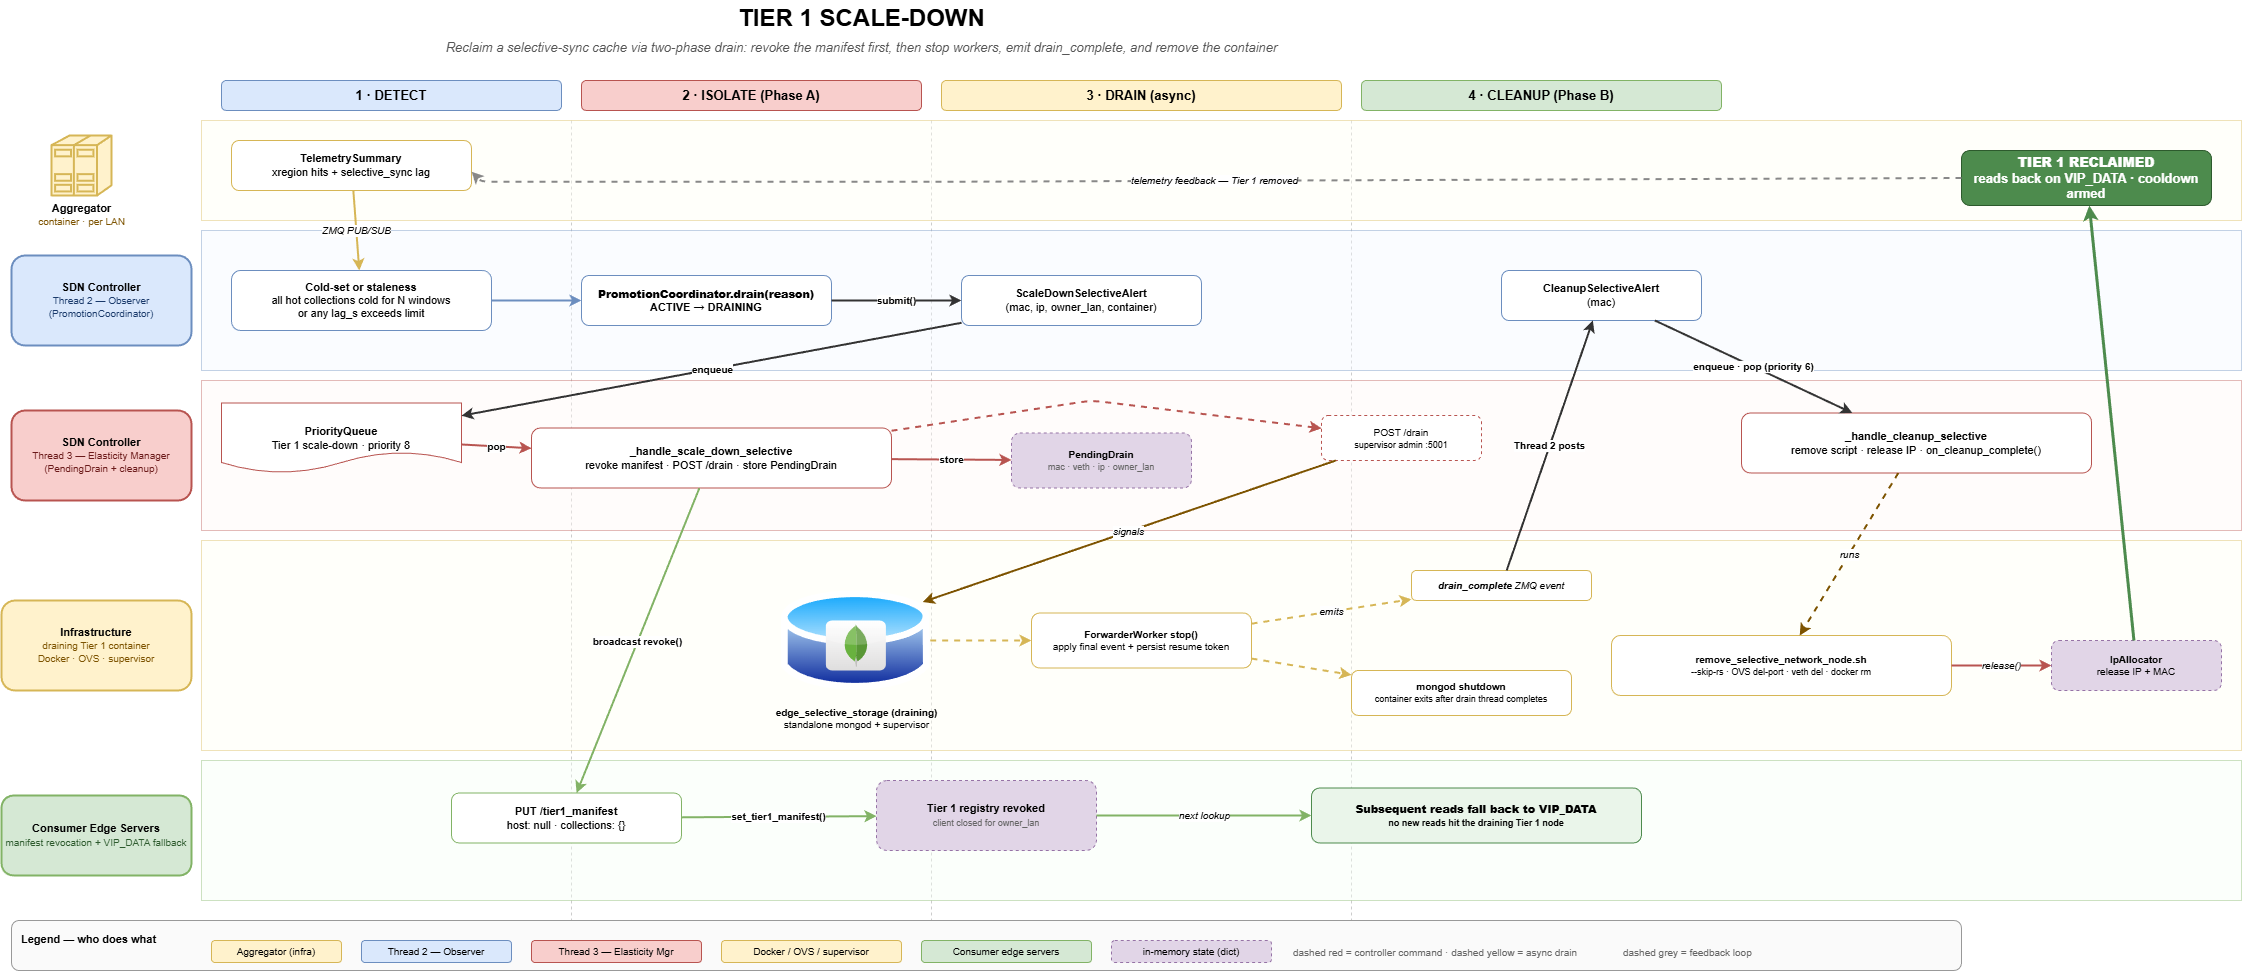

The diagram above was exported from draw.io. Its source (the exported page's mxGraphModel, read from the mxfile embedded in the PNG):
<mxGraphModel dx="1426" dy="786" grid="1" gridSize="10" guides="1" tooltips="1" connect="1" arrows="1" fold="1" page="1" pageScale="1" pageWidth="1800" pageHeight="1000" background="#FFFFFF" math="0" shadow="0">
  <root>
    <mxCell id="0" />
    <mxCell id="1" parent="0" />
    <mxCell id="title" value="TIER 1 SCALE-DOWN" style="text;html=1;strokeColor=none;fillColor=none;align=center;verticalAlign=middle;fontSize=24;fontStyle=1;" parent="1" vertex="1">
      <mxGeometry x="600" y="20" width="600" height="36" as="geometry" />
    </mxCell>
    <mxCell id="subtitle" value="Reclaim a selective-sync cache via two-phase drain: revoke the manifest first, then stop workers, emit drain_complete, and remove the container" style="text;html=1;strokeColor=none;fillColor=none;align=center;verticalAlign=middle;fontSize=13;fontStyle=2;fontColor=#555555;" parent="1" vertex="1">
      <mxGeometry x="250" y="56" width="1300" height="22" as="geometry" />
    </mxCell>
    <mxCell id="ph1" value="1 · DETECT" style="rounded=1;whiteSpace=wrap;html=1;fillColor=#dae8fc;strokeColor=#6c8ebf;fontSize=13;fontStyle=1;" parent="1" vertex="1">
      <mxGeometry x="260" y="100" width="340" height="30" as="geometry" />
    </mxCell>
    <mxCell id="ph2" value="2 · ISOLATE (Phase A)" style="rounded=1;whiteSpace=wrap;html=1;fillColor=#f8cecc;strokeColor=#b85450;fontSize=13;fontStyle=1;" parent="1" vertex="1">
      <mxGeometry x="620" y="100" width="340" height="30" as="geometry" />
    </mxCell>
    <mxCell id="ph3" value="3 · DRAIN (async)" style="rounded=1;whiteSpace=wrap;html=1;fillColor=#fff2cc;strokeColor=#d6b656;fontSize=13;fontStyle=1;" parent="1" vertex="1">
      <mxGeometry x="980" y="100" width="400" height="30" as="geometry" />
    </mxCell>
    <mxCell id="ph4" value="4 · CLEANUP (Phase B)" style="rounded=1;whiteSpace=wrap;html=1;fillColor=#d5e8d4;strokeColor=#82b366;fontSize=13;fontStyle=1;" parent="1" vertex="1">
      <mxGeometry x="1400" y="100" width="360" height="30" as="geometry" />
    </mxCell>
    <mxCell id="sep1" style="endArrow=none;html=1;strokeColor=#cccccc;dashed=1;" parent="1" edge="1">
      <mxGeometry relative="1" as="geometry">
        <mxPoint x="610" y="140" as="sourcePoint" />
        <mxPoint x="610" y="960" as="targetPoint" />
      </mxGeometry>
    </mxCell>
    <mxCell id="sep2" style="endArrow=none;html=1;strokeColor=#cccccc;dashed=1;" parent="1" edge="1">
      <mxGeometry relative="1" as="geometry">
        <mxPoint x="970" y="140" as="sourcePoint" />
        <mxPoint x="970" y="960" as="targetPoint" />
      </mxGeometry>
    </mxCell>
    <mxCell id="sep3" style="endArrow=none;html=1;strokeColor=#cccccc;dashed=1;" parent="1" edge="1">
      <mxGeometry relative="1" as="geometry">
        <mxPoint x="1390" y="140" as="sourcePoint" />
        <mxPoint x="1390" y="960" as="targetPoint" />
      </mxGeometry>
    </mxCell>
    <mxCell id="lane_agg" value="" style="rounded=0;whiteSpace=wrap;html=1;fillColor=#fffef2;strokeColor=#d6b656;opacity=40;" parent="1" vertex="1">
      <mxGeometry x="240" y="140" width="2040" height="100" as="geometry" />
    </mxCell>
    <mxCell id="lane_agg_hdr" value="&lt;b&gt;Aggregator&lt;/b&gt;&lt;br/&gt;&lt;span style=&quot;font-size:10px;color:#7d5300&quot;&gt;container · per LAN&lt;/span&gt;" style="shape=mxgraph.cisco.servers.standard_host;html=1;pointerEvents=1;dashed=0;fillColor=#fff2cc;strokeColor=#d6b656;strokeWidth=2;verticalLabelPosition=bottom;verticalAlign=top;align=center;outlineConnect=0;fontSize=11;" parent="1" vertex="1">
      <mxGeometry x="90" y="155" width="60" height="60" as="geometry" />
    </mxCell>
    <mxCell id="lane_t2" value="" style="rounded=0;whiteSpace=wrap;html=1;fillColor=#f2f7ff;strokeColor=#6c8ebf;opacity=40;" parent="1" vertex="1">
      <mxGeometry x="240" y="250" width="2040" height="140" as="geometry" />
    </mxCell>
    <mxCell id="lane_t2_hdr" value="&lt;b&gt;SDN Controller&lt;/b&gt;&lt;br/&gt;&lt;span style=&quot;font-size:10px;color:#1a3a6b&quot;&gt;Thread 2 — Observer&lt;/span&gt;&lt;br/&gt;&lt;span style=&quot;font-size:10px;color:#1a3a6b&quot;&gt;(PromotionCoordinator)&lt;/span&gt;" style="rounded=1;whiteSpace=wrap;html=1;fillColor=#dae8fc;strokeColor=#6c8ebf;fontSize=11;strokeWidth=2;" parent="1" vertex="1">
      <mxGeometry x="50" y="275" width="180" height="90" as="geometry" />
    </mxCell>
    <mxCell id="lane_t3" value="" style="rounded=0;whiteSpace=wrap;html=1;fillColor=#fff7f6;strokeColor=#b85450;opacity=40;" parent="1" vertex="1">
      <mxGeometry x="240" y="400" width="2040" height="150" as="geometry" />
    </mxCell>
    <mxCell id="lane_t3_hdr" value="&lt;b&gt;SDN Controller&lt;/b&gt;&lt;br/&gt;&lt;span style=&quot;font-size:10px;color:#6b1a1a&quot;&gt;Thread 3 — Elasticity Manager&lt;/span&gt;&lt;br/&gt;&lt;span style=&quot;font-size:10px;color:#6b1a1a&quot;&gt;(PendingDrain + cleanup)&lt;/span&gt;" style="rounded=1;whiteSpace=wrap;html=1;fillColor=#f8cecc;strokeColor=#b85450;fontSize=11;strokeWidth=2;" parent="1" vertex="1">
      <mxGeometry x="50" y="430" width="180" height="90" as="geometry" />
    </mxCell>
    <mxCell id="lane_infra" value="" style="rounded=0;whiteSpace=wrap;html=1;fillColor=#fffef2;strokeColor=#d6b656;opacity=40;" parent="1" vertex="1">
      <mxGeometry x="240" y="560" width="2040" height="210" as="geometry" />
    </mxCell>
    <mxCell id="lane_infra_hdr" value="&lt;b&gt;Infrastructure&lt;/b&gt;&lt;br/&gt;&lt;span style=&quot;font-size:10px;color:#7d5300&quot;&gt;draining Tier 1 container&lt;/span&gt;&lt;br/&gt;&lt;span style=&quot;font-size:10px;color:#7d5300&quot;&gt;Docker · OVS · supervisor&lt;/span&gt;" style="rounded=1;whiteSpace=wrap;html=1;fillColor=#fff2cc;strokeColor=#d6b656;fontSize=11;strokeWidth=2;" parent="1" vertex="1">
      <mxGeometry x="40" y="620" width="190" height="90" as="geometry" />
    </mxCell>
    <mxCell id="lane_edge" value="" style="rounded=0;whiteSpace=wrap;html=1;fillColor=#f6fff4;strokeColor=#82b366;opacity=40;" parent="1" vertex="1">
      <mxGeometry x="240" y="780" width="2040" height="140" as="geometry" />
    </mxCell>
    <mxCell id="lane_edge_hdr" value="&lt;b&gt;Consumer Edge Servers&lt;/b&gt;&lt;br/&gt;&lt;span style=&quot;font-size:10px;color:#2d5a2d&quot;&gt;manifest revocation + VIP_DATA fallback&lt;/span&gt;" style="rounded=1;whiteSpace=wrap;html=1;fillColor=#d5e8d4;strokeColor=#82b366;fontSize=11;strokeWidth=2;" parent="1" vertex="1">
      <mxGeometry x="40" y="815" width="190" height="80" as="geometry" />
    </mxCell>
    <mxCell id="n_agg_pub" value="&lt;b&gt;TelemetrySummary&lt;/b&gt;&lt;br/&gt;xregion hits + selective_sync lag" style="rounded=1;whiteSpace=wrap;html=1;fillColor=#ffffff;strokeColor=#d6b656;fontSize=11;" parent="1" vertex="1">
      <mxGeometry x="270" y="160" width="240" height="50" as="geometry" />
    </mxCell>
    <mxCell id="n_t2_detect" value="&lt;b&gt;Cold-set or staleness&lt;/b&gt;&lt;br/&gt;all hot collections cold for N windows&lt;br/&gt;or any lag_s exceeds limit" style="rounded=1;whiteSpace=wrap;html=1;fillColor=#ffffff;strokeColor=#6c8ebf;fontSize=11;" parent="1" vertex="1">
      <mxGeometry x="270" y="290" width="260" height="60" as="geometry" />
    </mxCell>
    <mxCell id="n_t2_drain" value="&lt;b&gt;PromotionCoordinator.drain(reason)&lt;/b&gt;&lt;br/&gt;ACTIVE → DRAINING" style="rounded=1;whiteSpace=wrap;html=1;fillColor=#ffffff;strokeColor=#6c8ebf;fontSize=11;fontStyle=1;" parent="1" vertex="1">
      <mxGeometry x="620" y="295" width="250" height="50" as="geometry" />
    </mxCell>
    <mxCell id="n_alert" value="&lt;b&gt;ScaleDownSelectiveAlert&lt;/b&gt;&lt;br/&gt;(mac, ip, owner_lan, container)" style="rounded=1;whiteSpace=wrap;html=1;fillColor=#ffffff;strokeColor=#6c8ebf;fontSize=11;" parent="1" vertex="1">
      <mxGeometry x="1000" y="295" width="240" height="50" as="geometry" />
    </mxCell>
    <mxCell id="n_t3_queue" value="&lt;b&gt;PriorityQueue&lt;/b&gt;&lt;br/&gt;Tier 1 scale-down · priority 8" style="shape=document;whiteSpace=wrap;html=1;fillColor=#ffffff;strokeColor=#b85450;fontSize=11;" parent="1" vertex="1">
      <mxGeometry x="260" y="422.5" width="240" height="70" as="geometry" />
    </mxCell>
    <mxCell id="n_phaseA" value="&lt;b&gt;_handle_scale_down_selective&lt;/b&gt;&lt;br/&gt;revoke manifest · POST /drain · store PendingDrain" style="rounded=1;whiteSpace=wrap;html=1;fillColor=#ffffff;strokeColor=#b85450;fontSize=11;" parent="1" vertex="1">
      <mxGeometry x="570" y="447.5" width="360" height="60" as="geometry" />
    </mxCell>
    <mxCell id="n_cmd_drain" value="POST /drain&lt;br/&gt;&lt;span style=&quot;font-size:9px&quot;&gt;supervisor admin :5001&lt;/span&gt;" style="rounded=1;whiteSpace=wrap;html=1;fillColor=#ffffff;strokeColor=#b85450;fontSize=10;dashed=1;" parent="1" vertex="1">
      <mxGeometry x="1360" y="435" width="160" height="45" as="geometry" />
    </mxCell>
    <mxCell id="n_pending" value="&lt;b&gt;PendingDrain&lt;/b&gt;&lt;br/&gt;&lt;span style=&quot;font-size:9px;color:#666&quot;&gt;mac · veth · ip · owner_lan&lt;/span&gt;" style="rounded=1;whiteSpace=wrap;html=1;fillColor=#e1d5e7;strokeColor=#9673a6;fontSize=10;dashed=1;" parent="1" vertex="1">
      <mxGeometry x="1050" y="452.5" width="180" height="55" as="geometry" />
    </mxCell>
    <mxCell id="n_cleanup_alert" value="&lt;b&gt;CleanupSelectiveAlert&lt;/b&gt;&lt;br/&gt;(mac)" style="rounded=1;whiteSpace=wrap;html=1;fillColor=#ffffff;strokeColor=#6c8ebf;fontSize=11;" parent="1" vertex="1">
      <mxGeometry x="1540" y="290" width="200" height="50" as="geometry" />
    </mxCell>
    <mxCell id="n_phaseB" value="&lt;b&gt;_handle_cleanup_selective&lt;/b&gt;&lt;br/&gt;remove script · release IP · on_cleanup_complete()" style="rounded=1;whiteSpace=wrap;html=1;fillColor=#ffffff;strokeColor=#b85450;fontSize=11;" parent="1" vertex="1">
      <mxGeometry x="1780" y="432.5" width="350" height="60" as="geometry" />
    </mxCell>
    <mxCell id="n_manifest_revoke" value="&lt;b&gt;PUT /tier1_manifest&lt;/b&gt;&lt;br/&gt;host: null · collections: {}" style="rounded=1;whiteSpace=wrap;html=1;fillColor=#ffffff;strokeColor=#82b366;fontSize=11;" parent="1" vertex="1">
      <mxGeometry x="490" y="812.5" width="230" height="50" as="geometry" />
    </mxCell>
    <mxCell id="n_registry_revoke" value="&lt;b&gt;Tier 1 registry revoked&lt;/b&gt;&lt;br/&gt;&lt;span style=&quot;font-size:9px;color:#666&quot;&gt;client closed for owner_lan&lt;/span&gt;" style="rounded=1;whiteSpace=wrap;html=1;fillColor=#e1d5e7;strokeColor=#9673a6;fontSize=11;dashed=1;" parent="1" vertex="1">
      <mxGeometry x="915" y="800" width="220" height="70" as="geometry" />
    </mxCell>
    <mxCell id="n_fallback" value="&lt;b&gt;Subsequent reads fall back to VIP_DATA&lt;/b&gt;&lt;br/&gt;&lt;span style=&quot;font-size:9px&quot;&gt;no new reads hit the draining Tier 1 node&lt;/span&gt;" style="rounded=1;whiteSpace=wrap;html=1;fillColor=#eaf5ea;strokeColor=#4d8b4d;fontSize=11;fontStyle=1;" parent="1" vertex="1">
      <mxGeometry x="1350" y="807.5" width="330" height="55" as="geometry" />
    </mxCell>
    <mxCell id="n_goal" value="&lt;b&gt;TIER 1 RECLAIMED&lt;/b&gt;&lt;br/&gt;reads back on VIP_DATA · cooldown armed" style="rounded=1;whiteSpace=wrap;html=1;fillColor=#4d8b4d;fontColor=#ffffff;strokeColor=#2d5a2d;fontSize=13;fontStyle=1;" parent="1" vertex="1">
      <mxGeometry x="2000" y="170" width="250" height="55" as="geometry" />
    </mxCell>
    <mxCell id="n_node_lbl" value="&lt;b&gt;edge_selective_storage (draining)&lt;/b&gt;&lt;br/&gt;standalone mongod + supervisor" style="text;html=1;align=center;fontSize=10;" parent="1" vertex="1">
      <mxGeometry x="790" y="720" width="210" height="30" as="geometry" />
    </mxCell>
    <mxCell id="n_workers" value="&lt;b&gt;ForwarderWorker stop()&lt;/b&gt;&lt;br/&gt;apply final event + persist resume token" style="rounded=1;whiteSpace=wrap;html=1;fillColor=#ffffff;strokeColor=#d6b656;fontSize=10;" parent="1" vertex="1">
      <mxGeometry x="1070" y="632.5" width="220" height="55" as="geometry" />
    </mxCell>
    <mxCell id="n_shutdown" value="&lt;b&gt;mongod shutdown&lt;/b&gt;&lt;br/&gt;&lt;span style=&quot;font-size:9px&quot;&gt;container exits after drain thread completes&lt;/span&gt;" style="rounded=1;whiteSpace=wrap;html=1;fillColor=#ffffff;strokeColor=#d6b656;fontSize=10;" parent="1" vertex="1">
      <mxGeometry x="1390" y="690" width="220" height="45" as="geometry" />
    </mxCell>
    <mxCell id="n_drain_evt" value="&lt;b&gt;drain_complete&lt;/b&gt; ZMQ event" style="rounded=1;whiteSpace=wrap;html=1;fillColor=#ffffff;strokeColor=#d6b656;fontSize=10;fontStyle=2;" parent="1" vertex="1">
      <mxGeometry x="1450" y="590" width="180" height="30" as="geometry" />
    </mxCell>
    <mxCell id="n_remove_script" value="&lt;b&gt;remove_selective_network_node.sh&lt;/b&gt;&lt;br/&gt;&lt;span style=&quot;font-size:9px&quot;&gt;--skip-rs · OVS del-port · veth del · docker rm&lt;/span&gt;" style="rounded=1;whiteSpace=wrap;html=1;fillColor=#ffffff;strokeColor=#d6b656;fontSize=10;" parent="1" vertex="1">
      <mxGeometry x="1650" y="655" width="340" height="60" as="geometry" />
    </mxCell>
    <mxCell id="n_ip_release" value="&lt;b&gt;IpAllocator&lt;/b&gt;&lt;br/&gt;release IP + MAC" style="rounded=1;whiteSpace=wrap;html=1;fillColor=#e1d5e7;strokeColor=#9673a6;fontSize=10;dashed=1;" parent="1" vertex="1">
      <mxGeometry x="2090" y="660" width="170" height="50" as="geometry" />
    </mxCell>
    <mxCell id="e_pub" value="ZMQ PUB/SUB" style="endArrow=classic;html=1;strokeColor=#d6b656;strokeWidth=2;fontSize=10;fontStyle=2;labelBackgroundColor=#ffffff;" parent="1" source="n_agg_pub" target="n_t2_detect" edge="1">
      <mxGeometry relative="1" as="geometry" />
    </mxCell>
    <mxCell id="e_detect" style="endArrow=classic;html=1;strokeColor=#6c8ebf;strokeWidth=2;" parent="1" source="n_t2_detect" target="n_t2_drain" edge="1">
      <mxGeometry relative="1" as="geometry" />
    </mxCell>
    <mxCell id="e_post" value="submit()" style="endArrow=classic;html=1;strokeColor=#333333;strokeWidth=2;fontSize=10;fontStyle=1;labelBackgroundColor=#ffffff;" parent="1" source="n_t2_drain" target="n_alert" edge="1">
      <mxGeometry relative="1" as="geometry" />
    </mxCell>
    <mxCell id="e_enqueue" value="enqueue" style="endArrow=classic;html=1;strokeColor=#333333;strokeWidth=2;fontSize=10;fontStyle=1;labelBackgroundColor=#ffffff;" parent="1" source="n_alert" target="n_t3_queue" edge="1">
      <mxGeometry relative="1" as="geometry" />
    </mxCell>
    <mxCell id="e_pop" value="pop" style="endArrow=classic;html=1;strokeColor=#b85450;strokeWidth=2;fontSize=10;fontStyle=1;labelBackgroundColor=#ffffff;" parent="1" source="n_t3_queue" target="n_phaseA" edge="1">
      <mxGeometry relative="1" as="geometry" />
    </mxCell>
    <mxCell id="e_revoke" value="broadcast revoke()" style="endArrow=classic;html=1;strokeColor=#82b366;strokeWidth=2;fontSize=10;fontStyle=1;labelBackgroundColor=#ffffff;" parent="1" source="n_phaseA" target="n_manifest_revoke" edge="1">
      <mxGeometry relative="1" as="geometry" />
    </mxCell>
    <mxCell id="e_registry" value="set_tier1_manifest()" style="endArrow=classic;html=1;strokeColor=#82b366;strokeWidth=2;fontSize=10;fontStyle=1;labelBackgroundColor=#ffffff;" parent="1" source="n_manifest_revoke" target="n_registry_revoke" edge="1">
      <mxGeometry relative="1" as="geometry" />
    </mxCell>
    <mxCell id="e_fallback" value="next lookup" style="endArrow=classic;html=1;strokeColor=#82b366;strokeWidth=2;fontSize=10;fontStyle=2;labelBackgroundColor=#ffffff;" parent="1" source="n_registry_revoke" target="n_fallback" edge="1">
      <mxGeometry relative="1" as="geometry" />
    </mxCell>
    <mxCell id="e_pending" value="store" style="endArrow=classic;html=1;strokeColor=#b85450;strokeWidth=2;fontSize=10;fontStyle=1;labelBackgroundColor=#ffffff;" parent="1" source="n_phaseA" target="n_pending" edge="1">
      <mxGeometry relative="1" as="geometry" />
    </mxCell>
    <mxCell id="e_drain_cmd" style="endArrow=classic;html=1;strokeColor=#b85450;strokeWidth=2;dashed=1;" parent="1" source="n_phaseA" target="n_cmd_drain" edge="1">
      <mxGeometry relative="1" as="geometry">
        <Array as="points">
          <mxPoint x="1130" y="420" />
        </Array>
      </mxGeometry>
    </mxCell>
    <mxCell id="e_signal" value="signals" style="endArrow=classic;html=1;strokeColor=#7d5300;strokeWidth=2;fontSize=10;fontStyle=2;labelBackgroundColor=#ffffff;entryX=0.95;entryY=0.15;entryDx=0;entryDy=0;entryPerimeter=0;" parent="1" source="n_cmd_drain" target="db_local" edge="1">
      <mxGeometry relative="1" as="geometry">
        <mxPoint x="910" y="585" as="targetPoint" />
      </mxGeometry>
    </mxCell>
    <mxCell id="e_workers" style="endArrow=classic;html=1;strokeColor=#d6b656;strokeWidth=2;dashed=1;" parent="1" source="db_local" target="n_workers" edge="1">
      <mxGeometry relative="1" as="geometry" />
    </mxCell>
    <mxCell id="e_shutdown" style="endArrow=classic;html=1;strokeColor=#d6b656;strokeWidth=2;dashed=1;" parent="1" source="n_workers" target="n_shutdown" edge="1">
      <mxGeometry relative="1" as="geometry" />
    </mxCell>
    <mxCell id="e_drain_evt" value="emits" style="endArrow=classic;html=1;strokeColor=#d6b656;strokeWidth=2;fontSize=10;fontStyle=2;labelBackgroundColor=#ffffff;dashed=1;" parent="1" source="n_workers" target="n_drain_evt" edge="1">
      <mxGeometry relative="1" as="geometry" />
    </mxCell>
    <mxCell id="e_cleanup_alert" value="Thread 2 posts" style="endArrow=classic;html=1;strokeColor=#333333;strokeWidth=2;fontSize=10;fontStyle=1;labelBackgroundColor=#ffffff;" parent="1" source="n_drain_evt" target="n_cleanup_alert" edge="1">
      <mxGeometry relative="1" as="geometry" />
    </mxCell>
    <mxCell id="e_phaseB" value="enqueue · pop (priority 6)" style="endArrow=classic;html=1;strokeColor=#333333;strokeWidth=2;fontSize=10;fontStyle=1;labelBackgroundColor=#ffffff;" parent="1" source="n_cleanup_alert" target="n_phaseB" edge="1">
      <mxGeometry relative="1" as="geometry" />
    </mxCell>
    <mxCell id="e_script" value="runs" style="endArrow=classic;html=1;strokeColor=#7d5300;strokeWidth=2;fontSize=10;fontStyle=2;labelBackgroundColor=#ffffff;dashed=1;" parent="1" source="n_phaseB" target="n_remove_script" edge="1">
      <mxGeometry relative="1" as="geometry" />
    </mxCell>
    <mxCell id="e_release" value="release()" style="endArrow=classic;html=1;strokeColor=#b85450;strokeWidth=2;fontSize=10;fontStyle=2;labelBackgroundColor=#ffffff;" parent="1" source="n_remove_script" target="n_ip_release" edge="1">
      <mxGeometry relative="1" as="geometry">
        <Array as="points" />
      </mxGeometry>
    </mxCell>
    <mxCell id="e_goal" style="endArrow=classic;html=1;strokeColor=#4d8b4d;strokeWidth=3;" parent="1" source="n_ip_release" target="n_goal" edge="1">
      <mxGeometry relative="1" as="geometry" />
    </mxCell>
    <mxCell id="e_feedback" value="telemetry feedback — Tier 1 removed" style="endArrow=classic;html=1;dashed=1;strokeColor=#888888;strokeWidth=2;fontSize=10;fontStyle=2;labelBackgroundColor=#ffffff;exitX=0;exitY=0.5;exitDx=0;exitDy=0;entryX=1;entryY=0.5;entryDx=0;entryDy=0;" parent="1" source="n_goal" edge="1">
      <mxGeometry relative="1" as="geometry">
        <Array as="points">
          <mxPoint x="990" y="201.25" />
          <mxPoint x="520" y="201.25" />
        </Array>
        <mxPoint x="1560" y="203.75" as="sourcePoint" />
        <mxPoint x="509.9999999999998" y="191.25" as="targetPoint" />
      </mxGeometry>
    </mxCell>
    <mxCell id="legend_box" value="Legend — who does what" style="rounded=1;whiteSpace=wrap;html=1;fillColor=#fafafa;strokeColor=#999999;fontSize=11;fontStyle=1;align=left;verticalAlign=top;spacingLeft=8;spacingTop=6;" parent="1" vertex="1">
      <mxGeometry x="50" y="940" width="1950" height="50" as="geometry" />
    </mxCell>
    <mxCell id="leg_agg" value="Aggregator (infra)" style="rounded=1;whiteSpace=wrap;html=1;fillColor=#fff2cc;strokeColor=#d6b656;fontSize=10;" parent="1" vertex="1">
      <mxGeometry x="250" y="960" width="130" height="22" as="geometry" />
    </mxCell>
    <mxCell id="leg_t2" value="Thread 2 — Observer" style="rounded=1;whiteSpace=wrap;html=1;fillColor=#dae8fc;strokeColor=#6c8ebf;fontSize=10;" parent="1" vertex="1">
      <mxGeometry x="400" y="960" width="150" height="22" as="geometry" />
    </mxCell>
    <mxCell id="leg_t3" value="Thread 3 — Elasticity Mgr" style="rounded=1;whiteSpace=wrap;html=1;fillColor=#f8cecc;strokeColor=#b85450;fontSize=10;" parent="1" vertex="1">
      <mxGeometry x="570" y="960" width="170" height="22" as="geometry" />
    </mxCell>
    <mxCell id="leg_infra" value="Docker / OVS / supervisor" style="rounded=1;whiteSpace=wrap;html=1;fillColor=#fff2cc;strokeColor=#d6b656;fontSize=10;" parent="1" vertex="1">
      <mxGeometry x="760" y="960" width="180" height="22" as="geometry" />
    </mxCell>
    <mxCell id="leg_edge" value="Consumer edge servers" style="rounded=1;whiteSpace=wrap;html=1;fillColor=#d5e8d4;strokeColor=#82b366;fontSize=10;" parent="1" vertex="1">
      <mxGeometry x="960" y="960" width="170" height="22" as="geometry" />
    </mxCell>
    <mxCell id="leg_state" value="in-memory state (dict)" style="rounded=1;whiteSpace=wrap;html=1;fillColor=#e1d5e7;strokeColor=#9673a6;fontSize=10;dashed=1;" parent="1" vertex="1">
      <mxGeometry x="1150" y="960" width="160" height="22" as="geometry" />
    </mxCell>
    <mxCell id="leg_cmd" value="dashed red = controller command · dashed yellow = async drain" style="text;html=1;align=left;fontSize=10;fontColor=#666666;" parent="1" vertex="1">
      <mxGeometry x="1330" y="960" width="320" height="22" as="geometry" />
    </mxCell>
    <mxCell id="leg_fb" value="dashed grey = feedback loop" style="text;html=1;align=left;fontSize=10;fontColor=#666666;" parent="1" vertex="1">
      <mxGeometry x="1660" y="960" width="180" height="22" as="geometry" />
    </mxCell>
    <mxCell id="db_local" value="" style="image;aspect=fixed;perimeter=ellipsePerimeter;html=1;align=center;shadow=0;dashed=0;spacingTop=3;image=img/lib/active_directory/database.svg;" parent="1" vertex="1">
      <mxGeometry x="820" y="605" width="148.65" height="110" as="geometry" />
    </mxCell>
    <mxCell id="mongo_local" value="" style="dashed=0;outlineConnect=0;html=1;align=center;labelPosition=center;verticalLabelPosition=bottom;verticalAlign=top;shape=mxgraph.webicons.mongodb;gradientColor=#DFDEDE" parent="1" vertex="1">
      <mxGeometry x="864.33" y="640" width="60" height="50" as="geometry" />
    </mxCell>
  </root>
</mxGraphModel>